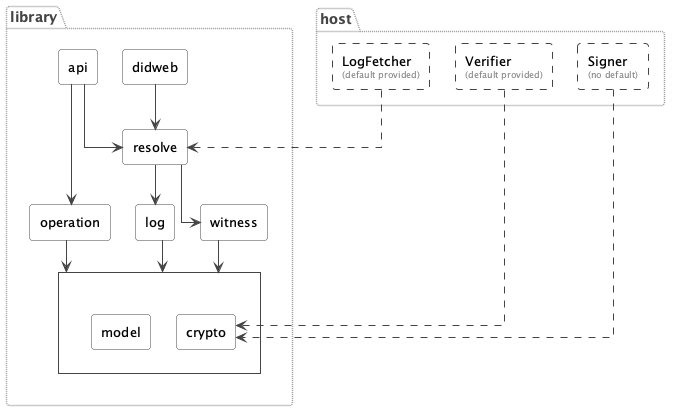

The diagram above was rendered by PlantUML. Its source (embedded in the PNG):
@startuml architecture-overview

' Package-level view of the principal packages and the direction of control
' (not every import), mirroring the abstraction used in the thesis figure it
' substitutes. Deliberately excludes the util/exception packages and the
' shared types in the root package.
'
' model and crypto carry no logic of their own and are used the same way by
' operation, log and witness alike; those three point at the shared "base"
' group with a single arrow rather than at model/crypto separately, so the
' group reads as "uses both" instead of drawing 6 individually crossing
' edges for a 3x2 relationship.

skinparam shadowing false
skinparam nodesep 25
skinparam ranksep 40
skinparam componentStyle rectangle
skinparam defaultFontName "DejaVu Sans Mono"
skinparam defaultFontSize 13
skinparam roundcorner 6
skinparam linetype ortho

skinparam component {
  BackgroundColor White
  BorderColor #444444
  FontSize 13
}
skinparam package {
  BackgroundColor transparent
  BorderColor #999999
  BorderStyle dotted
  FontSize 14
  FontStyle bold
  FontColor #444444
}
skinparam rectangle {
  BorderColor #444444
  RoundCorner 0
}
skinparam ArrowColor #444444

package "library" {
  together {
    component "api" as api
    component "didweb" as didweb
  }

  component "resolve" as resolve

  together {
    component "operation" as operation
    component "log" as log
    component "witness" as witness
  }

  ' shared base: unlabeled + sharp corners so it reads as a grouping frame,
  ' not a named package (packages are rounded throughout).
  rectangle " " as base {
    component "model" as model
    component "crypto" as crypto
  }
}

' Sub-labels state which of the three host-provided interfaces ship a
' built-in default (LogFetcher: HttpClient-backed; Verifier: DefaultVerifier
' for eddsa-jcs-2022) and which does not (Signer -- a private key can only
' come from the host).
package "host" {
  component "LogFetcher\n<size:9><color:#888888>(default provided)</color></size>" as fetcher #line.dashed
  component "Verifier\n<size:9><color:#888888>(default provided)</color></size>" as verifier #line.dashed
  component "Signer\n<size:9><color:#888888>(no default)</color></size>" as signer #line.dashed
}

api --> operation
api --> resolve
didweb --> resolve

resolve -[hidden]-> operation
resolve --> log
resolve --> witness

' Declared witness/log/operation (not operation/log/witness) on purpose: with
' 3 incoming edges into the same cluster, Graphviz picks boundary ports by
' declaration order, not by the source's actual x-position. This order is
' the one that lines each arrow up straight under its source; reordering
' (or re-adding the `base -[hidden]right-> host` pins below) reliably makes
' the witness edge detour sideways before dropping in -- verify with the
' rendered output after touching this block.
witness --> base
log --> base
operation --> base

fetcher ..> resolve
verifier ..> crypto
signer ..> crypto

@enduml